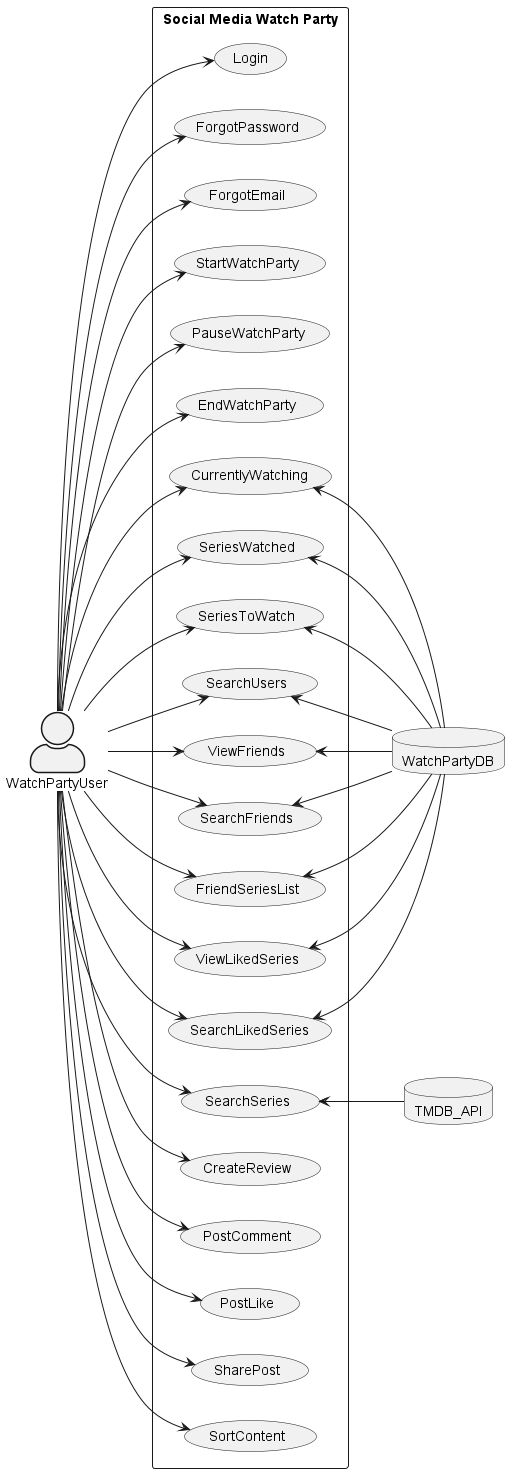

The diagram above was rendered by PlantUML. Its source (embedded in the PNG):
@startuml WatchPartyUseCase

left to right direction
skinparam actorStyle awesome

actor WatchPartyUser
database WatchPartyDB
database TMDB_API

rectangle "Social Media Watch Party" {
    usecase "Login"
    usecase "ForgotPassword"
    usecase "ForgotEmail"
    usecase "StartWatchParty"
    usecase "PauseWatchParty"
    usecase "EndWatchParty"
    usecase "SearchUsers"
    usecase "ViewFriends"
    usecase "SearchFriends"
    usecase "FriendSeriesList"
    usecase "SearchSeries"
    usecase "ViewLikedSeries"
    usecase "SearchLikedSeries"
    usecase "CurrentlyWatching"
    usecase "SeriesWatched"
    usecase "SeriesToWatch"
    usecase "CreateReview"
    usecase "PostComment"
    usecase "PostLike"
    usecase "SharePost"
    usecase "SortContent"
}

WatchPartyUser --> Login
WatchPartyUser --> ForgotPassword
WatchPartyUser --> ForgotEmail
WatchPartyUser --> StartWatchParty
WatchPartyUser --> PauseWatchParty
WatchPartyUser --> EndWatchParty
WatchPartyUser --> SearchUsers
WatchPartyUser --> ViewFriends
WatchPartyUser --> SearchFriends
WatchPartyUser --> FriendSeriesList
WatchPartyUser --> SearchSeries
WatchPartyUser --> ViewLikedSeries
WatchPartyUser --> SearchLikedSeries
WatchPartyUser --> CurrentlyWatching
WatchPartyUser --> SeriesWatched
WatchPartyUser --> SeriesToWatch
WatchPartyUser --> CreateReview
WatchPartyUser --> PostComment
WatchPartyUser --> PostLike
WatchPartyUser --> SharePost
WatchPartyUser --> SortContent

SearchSeries <-- TMDB_API

SearchUsers <-- WatchPartyDB
ViewFriends <-- WatchPartyDB
SearchFriends <-- WatchPartyDB
SearchLikedSeries <-- WatchPartyDB
FriendSeriesList <-- WatchPartyDB
ViewLikedSeries <-- WatchPartyDB
CurrentlyWatching <-- WatchPartyDB
SeriesWatched <-- WatchPartyDB
SeriesToWatch <-- WatchPartyDB

@enduml